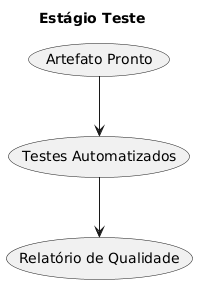

The diagram above was rendered by PlantUML. Its source (embedded in the PNG):
@startuml
title Estágio Teste
(Artefato Pronto) --> (Testes Automatizados)
(Testes Automatizados) --> (Relatório de Qualidade)
@enduml